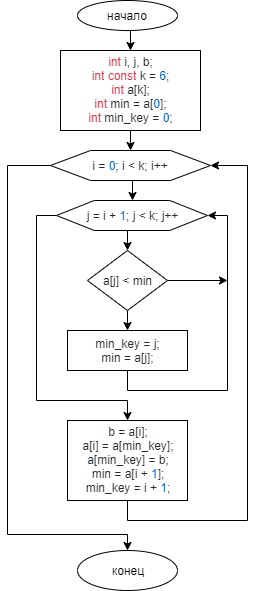

The diagram above was exported from draw.io. Its source (the exported page's mxGraphModel, read from the mxfile embedded in the PNG):
<mxGraphModel dx="1024" dy="517" grid="1" gridSize="10" guides="1" tooltips="1" connect="1" arrows="1" fold="1" page="1" pageScale="1" pageWidth="827" pageHeight="1169" math="0" shadow="0">
  <root>
    <mxCell id="0" />
    <mxCell id="1" parent="0" />
    <mxCell id="L1qtsZQdi1mkFqW8iyDW-11" style="edgeStyle=orthogonalEdgeStyle;rounded=0;orthogonalLoop=1;jettySize=auto;html=1;exitX=0.5;exitY=1;exitDx=0;exitDy=0;entryX=0.5;entryY=0;entryDx=0;entryDy=0;" edge="1" parent="1" source="L1qtsZQdi1mkFqW8iyDW-1" target="L1qtsZQdi1mkFqW8iyDW-2">
      <mxGeometry relative="1" as="geometry" />
    </mxCell>
    <mxCell id="L1qtsZQdi1mkFqW8iyDW-1" value="начало" style="ellipse;whiteSpace=wrap;html=1;" vertex="1" parent="1">
      <mxGeometry x="360" y="10" width="100" height="30" as="geometry" />
    </mxCell>
    <mxCell id="L1qtsZQdi1mkFqW8iyDW-12" style="edgeStyle=orthogonalEdgeStyle;rounded=0;orthogonalLoop=1;jettySize=auto;html=1;exitX=0.5;exitY=1;exitDx=0;exitDy=0;entryX=0.5;entryY=0;entryDx=0;entryDy=0;" edge="1" parent="1" source="L1qtsZQdi1mkFqW8iyDW-2" target="L1qtsZQdi1mkFqW8iyDW-3">
      <mxGeometry relative="1" as="geometry" />
    </mxCell>
    <mxCell id="L1qtsZQdi1mkFqW8iyDW-2" value="&lt;span class=&quot;pl-k&quot; style=&quot;box-sizing: border-box ; color: rgb(215 , 58 , 73) ; font-family: , &amp;#34;consolas&amp;#34; , &amp;#34;liberation mono&amp;#34; , &amp;#34;menlo&amp;#34; , monospace ; white-space: pre ; background-color: rgb(255 , 255 , 255)&quot;&gt;int&lt;/span&gt;&lt;span style=&quot;color: rgb(36 , 41 , 46) ; font-family: , &amp;#34;consolas&amp;#34; , &amp;#34;liberation mono&amp;#34; , &amp;#34;menlo&amp;#34; , monospace ; white-space: pre ; background-color: rgb(255 , 255 , 255)&quot;&gt; i, j, b;&lt;br/&gt;&lt;/span&gt;&lt;span class=&quot;pl-k&quot; style=&quot;box-sizing: border-box ; color: rgb(215 , 58 , 73) ; font-family: , &amp;#34;consolas&amp;#34; , &amp;#34;liberation mono&amp;#34; , &amp;#34;menlo&amp;#34; , monospace ; white-space: pre ; background-color: rgb(255 , 255 , 255)&quot;&gt;int&lt;/span&gt;&lt;span style=&quot;color: rgb(36 , 41 , 46) ; font-family: , &amp;#34;consolas&amp;#34; , &amp;#34;liberation mono&amp;#34; , &amp;#34;menlo&amp;#34; , monospace ; white-space: pre ; background-color: rgb(255 , 255 , 255)&quot;&gt; &lt;/span&gt;&lt;span class=&quot;pl-k&quot; style=&quot;box-sizing: border-box ; color: rgb(215 , 58 , 73) ; font-family: , &amp;#34;consolas&amp;#34; , &amp;#34;liberation mono&amp;#34; , &amp;#34;menlo&amp;#34; , monospace ; white-space: pre ; background-color: rgb(255 , 255 , 255)&quot;&gt;const&lt;/span&gt;&lt;span style=&quot;color: rgb(36 , 41 , 46) ; font-family: , &amp;#34;consolas&amp;#34; , &amp;#34;liberation mono&amp;#34; , &amp;#34;menlo&amp;#34; , monospace ; white-space: pre ; background-color: rgb(255 , 255 , 255)&quot;&gt; k = &lt;/span&gt;&lt;span class=&quot;pl-c1&quot; style=&quot;box-sizing: border-box ; color: rgb(0 , 92 , 197) ; font-family: , &amp;#34;consolas&amp;#34; , &amp;#34;liberation mono&amp;#34; , &amp;#34;menlo&amp;#34; , monospace ; white-space: pre ; background-color: rgb(255 , 255 , 255)&quot;&gt;6&lt;/span&gt;&lt;span style=&quot;color: rgb(36 , 41 , 46) ; font-family: , &amp;#34;consolas&amp;#34; , &amp;#34;liberation mono&amp;#34; , &amp;#34;menlo&amp;#34; , monospace ; white-space: pre ; background-color: rgb(255 , 255 , 255)&quot;&gt;;&lt;br/&gt;&lt;/span&gt;&lt;span class=&quot;pl-k&quot; style=&quot;box-sizing: border-box ; color: rgb(215 , 58 , 73) ; font-family: , &amp;#34;consolas&amp;#34; , &amp;#34;liberation mono&amp;#34; , &amp;#34;menlo&amp;#34; , monospace ; white-space: pre ; background-color: rgb(255 , 255 , 255)&quot;&gt;int&lt;/span&gt;&lt;span style=&quot;color: rgb(36 , 41 , 46) ; font-family: , &amp;#34;consolas&amp;#34; , &amp;#34;liberation mono&amp;#34; , &amp;#34;menlo&amp;#34; , monospace ; white-space: pre ; background-color: rgb(255 , 255 , 255)&quot;&gt; a[k];&lt;br/&gt;&lt;/span&gt;&lt;span class=&quot;pl-k&quot; style=&quot;box-sizing: border-box ; color: rgb(215 , 58 , 73) ; font-family: , &amp;#34;consolas&amp;#34; , &amp;#34;liberation mono&amp;#34; , &amp;#34;menlo&amp;#34; , monospace ; white-space: pre ; background-color: rgb(255 , 255 , 255)&quot;&gt;int&lt;/span&gt;&lt;span style=&quot;color: rgb(36 , 41 , 46) ; font-family: , &amp;#34;consolas&amp;#34; , &amp;#34;liberation mono&amp;#34; , &amp;#34;menlo&amp;#34; , monospace ; white-space: pre ; background-color: rgb(255 , 255 , 255)&quot;&gt; min = a[&lt;/span&gt;&lt;span class=&quot;pl-c1&quot; style=&quot;box-sizing: border-box ; color: rgb(0 , 92 , 197) ; font-family: , &amp;#34;consolas&amp;#34; , &amp;#34;liberation mono&amp;#34; , &amp;#34;menlo&amp;#34; , monospace ; white-space: pre ; background-color: rgb(255 , 255 , 255)&quot;&gt;0&lt;/span&gt;&lt;span style=&quot;color: rgb(36 , 41 , 46) ; font-family: , &amp;#34;consolas&amp;#34; , &amp;#34;liberation mono&amp;#34; , &amp;#34;menlo&amp;#34; , monospace ; white-space: pre ; background-color: rgb(255 , 255 , 255)&quot;&gt;];&lt;br/&gt;&lt;/span&gt;&lt;span class=&quot;pl-k&quot; style=&quot;box-sizing: border-box ; color: rgb(215 , 58 , 73) ; font-family: , &amp;#34;consolas&amp;#34; , &amp;#34;liberation mono&amp;#34; , &amp;#34;menlo&amp;#34; , monospace ; white-space: pre ; background-color: rgb(255 , 255 , 255)&quot;&gt;int&lt;/span&gt;&lt;span style=&quot;color: rgb(36 , 41 , 46) ; font-family: , &amp;#34;consolas&amp;#34; , &amp;#34;liberation mono&amp;#34; , &amp;#34;menlo&amp;#34; , monospace ; white-space: pre ; background-color: rgb(255 , 255 , 255)&quot;&gt; min_key = &lt;/span&gt;&lt;span class=&quot;pl-c1&quot; style=&quot;box-sizing: border-box ; color: rgb(0 , 92 , 197) ; font-family: , &amp;#34;consolas&amp;#34; , &amp;#34;liberation mono&amp;#34; , &amp;#34;menlo&amp;#34; , monospace ; white-space: pre ; background-color: rgb(255 , 255 , 255)&quot;&gt;0&lt;/span&gt;&lt;span style=&quot;color: rgb(36 , 41 , 46) ; font-family: , &amp;#34;consolas&amp;#34; , &amp;#34;liberation mono&amp;#34; , &amp;#34;menlo&amp;#34; , monospace ; white-space: pre ; background-color: rgb(255 , 255 , 255)&quot;&gt;;&lt;/span&gt;&lt;span style=&quot;color: rgb(36 , 41 , 46) ; font-family: , &amp;#34;consolas&amp;#34; , &amp;#34;liberation mono&amp;#34; , &amp;#34;menlo&amp;#34; , monospace ; white-space: pre ; background-color: rgb(255 , 255 , 255)&quot;&gt;&lt;br/&gt;&lt;/span&gt;" style="rounded=0;whiteSpace=wrap;html=1;" vertex="1" parent="1">
      <mxGeometry x="343" y="60" width="140" height="80" as="geometry" />
    </mxCell>
    <mxCell id="L1qtsZQdi1mkFqW8iyDW-13" style="edgeStyle=orthogonalEdgeStyle;rounded=0;orthogonalLoop=1;jettySize=auto;html=1;exitX=0.5;exitY=1;exitDx=0;exitDy=0;entryX=0.5;entryY=0;entryDx=0;entryDy=0;" edge="1" parent="1" source="L1qtsZQdi1mkFqW8iyDW-3" target="L1qtsZQdi1mkFqW8iyDW-4">
      <mxGeometry relative="1" as="geometry" />
    </mxCell>
    <mxCell id="L1qtsZQdi1mkFqW8iyDW-20" style="edgeStyle=orthogonalEdgeStyle;rounded=0;orthogonalLoop=1;jettySize=auto;html=1;exitX=0;exitY=0.5;exitDx=0;exitDy=0;entryX=0.5;entryY=0;entryDx=0;entryDy=0;" edge="1" parent="1" source="L1qtsZQdi1mkFqW8iyDW-3" target="L1qtsZQdi1mkFqW8iyDW-10">
      <mxGeometry relative="1" as="geometry">
        <Array as="points">
          <mxPoint x="290" y="175" />
          <mxPoint x="290" y="544" />
        </Array>
      </mxGeometry>
    </mxCell>
    <mxCell id="L1qtsZQdi1mkFqW8iyDW-3" value="&lt;span style=&quot;color: rgb(36 , 41 , 46) ; font-family: , &amp;#34;consolas&amp;#34; , &amp;#34;liberation mono&amp;#34; , &amp;#34;menlo&amp;#34; , monospace ; white-space: pre ; background-color: rgb(255 , 255 , 255)&quot;&gt;i = &lt;/span&gt;&lt;span class=&quot;pl-c1&quot; style=&quot;box-sizing: border-box ; color: rgb(0 , 92 , 197) ; font-family: , &amp;#34;consolas&amp;#34; , &amp;#34;liberation mono&amp;#34; , &amp;#34;menlo&amp;#34; , monospace ; white-space: pre ; background-color: rgb(255 , 255 , 255)&quot;&gt;0&lt;/span&gt;&lt;span style=&quot;color: rgb(36 , 41 , 46) ; font-family: , &amp;#34;consolas&amp;#34; , &amp;#34;liberation mono&amp;#34; , &amp;#34;menlo&amp;#34; , monospace ; white-space: pre ; background-color: rgb(255 , 255 , 255)&quot;&gt;; i &amp;lt; k; i++&lt;/span&gt;" style="shape=hexagon;perimeter=hexagonPerimeter2;whiteSpace=wrap;html=1;" vertex="1" parent="1">
      <mxGeometry x="333" y="160" width="160" height="30" as="geometry" />
    </mxCell>
    <mxCell id="L1qtsZQdi1mkFqW8iyDW-14" style="edgeStyle=orthogonalEdgeStyle;rounded=0;orthogonalLoop=1;jettySize=auto;html=1;exitX=0.5;exitY=1;exitDx=0;exitDy=0;entryX=0.5;entryY=0;entryDx=0;entryDy=0;" edge="1" parent="1" source="L1qtsZQdi1mkFqW8iyDW-4" target="L1qtsZQdi1mkFqW8iyDW-7">
      <mxGeometry relative="1" as="geometry" />
    </mxCell>
    <mxCell id="L1qtsZQdi1mkFqW8iyDW-18" style="edgeStyle=orthogonalEdgeStyle;rounded=0;orthogonalLoop=1;jettySize=auto;html=1;exitX=0;exitY=0.5;exitDx=0;exitDy=0;entryX=0.5;entryY=0;entryDx=0;entryDy=0;" edge="1" parent="1" source="L1qtsZQdi1mkFqW8iyDW-4" target="L1qtsZQdi1mkFqW8iyDW-9">
      <mxGeometry relative="1" as="geometry">
        <Array as="points">
          <mxPoint x="319" y="225" />
          <mxPoint x="319" y="410" />
          <mxPoint x="410" y="410" />
        </Array>
      </mxGeometry>
    </mxCell>
    <mxCell id="L1qtsZQdi1mkFqW8iyDW-4" value="&lt;span style=&quot;color: rgb(36 , 41 , 46) ; font-family: , &amp;#34;consolas&amp;#34; , &amp;#34;liberation mono&amp;#34; , &amp;#34;menlo&amp;#34; , monospace ; white-space: pre ; background-color: rgb(255 , 255 , 255)&quot;&gt;j = i + &lt;/span&gt;&lt;span class=&quot;pl-c1&quot; style=&quot;box-sizing: border-box ; color: rgb(0 , 92 , 197) ; font-family: , &amp;#34;consolas&amp;#34; , &amp;#34;liberation mono&amp;#34; , &amp;#34;menlo&amp;#34; , monospace ; white-space: pre ; background-color: rgb(255 , 255 , 255)&quot;&gt;1&lt;/span&gt;&lt;span style=&quot;color: rgb(36 , 41 , 46) ; font-family: , &amp;#34;consolas&amp;#34; , &amp;#34;liberation mono&amp;#34; , &amp;#34;menlo&amp;#34; , monospace ; white-space: pre ; background-color: rgb(255 , 255 , 255)&quot;&gt;; j &amp;lt; k; j++&lt;/span&gt;" style="shape=hexagon;perimeter=hexagonPerimeter2;whiteSpace=wrap;html=1;" vertex="1" parent="1">
      <mxGeometry x="339" y="210" width="151" height="30" as="geometry" />
    </mxCell>
    <mxCell id="L1qtsZQdi1mkFqW8iyDW-15" style="edgeStyle=orthogonalEdgeStyle;rounded=0;orthogonalLoop=1;jettySize=auto;html=1;exitX=0.5;exitY=1;exitDx=0;exitDy=0;entryX=0.5;entryY=0;entryDx=0;entryDy=0;" edge="1" parent="1" source="L1qtsZQdi1mkFqW8iyDW-7" target="L1qtsZQdi1mkFqW8iyDW-8">
      <mxGeometry relative="1" as="geometry" />
    </mxCell>
    <mxCell id="L1qtsZQdi1mkFqW8iyDW-17" style="edgeStyle=orthogonalEdgeStyle;rounded=0;orthogonalLoop=1;jettySize=auto;html=1;exitX=1;exitY=0.5;exitDx=0;exitDy=0;" edge="1" parent="1" source="L1qtsZQdi1mkFqW8iyDW-7">
      <mxGeometry relative="1" as="geometry">
        <mxPoint x="510" y="290" as="targetPoint" />
      </mxGeometry>
    </mxCell>
    <mxCell id="L1qtsZQdi1mkFqW8iyDW-7" value="&lt;span style=&quot;color: rgb(36 , 41 , 46) ; font-family: , &amp;#34;consolas&amp;#34; , &amp;#34;liberation mono&amp;#34; , &amp;#34;menlo&amp;#34; , monospace ; white-space: pre ; background-color: rgb(255 , 255 , 255)&quot;&gt;a[j] &amp;lt; min&lt;/span&gt;" style="rhombus;whiteSpace=wrap;html=1;" vertex="1" parent="1">
      <mxGeometry x="370" y="260" width="80" height="60" as="geometry" />
    </mxCell>
    <mxCell id="L1qtsZQdi1mkFqW8iyDW-16" style="edgeStyle=orthogonalEdgeStyle;rounded=0;orthogonalLoop=1;jettySize=auto;html=1;exitX=0.5;exitY=1;exitDx=0;exitDy=0;entryX=1;entryY=0.5;entryDx=0;entryDy=0;" edge="1" parent="1" source="L1qtsZQdi1mkFqW8iyDW-8" target="L1qtsZQdi1mkFqW8iyDW-4">
      <mxGeometry relative="1" as="geometry" />
    </mxCell>
    <mxCell id="L1qtsZQdi1mkFqW8iyDW-8" value="&lt;span style=&quot;color: rgb(36 , 41 , 46) ; font-family: , &amp;#34;consolas&amp;#34; , &amp;#34;liberation mono&amp;#34; , &amp;#34;menlo&amp;#34; , monospace ; white-space: pre ; background-color: rgb(255 , 255 , 255)&quot;&gt;min_key = j;&lt;br/&gt;&lt;/span&gt;&lt;span style=&quot;color: rgb(36 , 41 , 46) ; font-family: , &amp;#34;consolas&amp;#34; , &amp;#34;liberation mono&amp;#34; , &amp;#34;menlo&amp;#34; , monospace ; white-space: pre ; background-color: rgb(255 , 255 , 255)&quot;&gt;min = a[j];&lt;/span&gt;&lt;span style=&quot;color: rgb(36 , 41 , 46) ; font-family: , &amp;#34;consolas&amp;#34; , &amp;#34;liberation mono&amp;#34; , &amp;#34;menlo&amp;#34; , monospace ; white-space: pre ; background-color: rgb(255 , 255 , 255)&quot;&gt;&lt;br/&gt;&lt;/span&gt;" style="rounded=0;whiteSpace=wrap;html=1;" vertex="1" parent="1">
      <mxGeometry x="350" y="340" width="120" height="40" as="geometry" />
    </mxCell>
    <mxCell id="L1qtsZQdi1mkFqW8iyDW-19" style="edgeStyle=orthogonalEdgeStyle;rounded=0;orthogonalLoop=1;jettySize=auto;html=1;exitX=0.5;exitY=1;exitDx=0;exitDy=0;entryX=1;entryY=0.5;entryDx=0;entryDy=0;" edge="1" parent="1" source="L1qtsZQdi1mkFqW8iyDW-9" target="L1qtsZQdi1mkFqW8iyDW-3">
      <mxGeometry relative="1" as="geometry">
        <Array as="points">
          <mxPoint x="410" y="530" />
          <mxPoint x="530" y="530" />
          <mxPoint x="530" y="175" />
        </Array>
      </mxGeometry>
    </mxCell>
    <mxCell id="L1qtsZQdi1mkFqW8iyDW-9" value="&lt;span style=&quot;color: rgb(36 , 41 , 46) ; font-family: , &amp;#34;consolas&amp;#34; , &amp;#34;liberation mono&amp;#34; , &amp;#34;menlo&amp;#34; , monospace ; white-space: pre ; background-color: rgb(255 , 255 , 255)&quot;&gt;b = a[i];&lt;br/&gt;&lt;/span&gt;&lt;span style=&quot;color: rgb(36 , 41 , 46) ; font-family: , &amp;#34;consolas&amp;#34; , &amp;#34;liberation mono&amp;#34; , &amp;#34;menlo&amp;#34; , monospace ; white-space: pre ; background-color: rgb(255 , 255 , 255)&quot;&gt;a[i] = a[min_key];&lt;br/&gt;&lt;/span&gt;&lt;span style=&quot;color: rgb(36 , 41 , 46) ; font-family: , &amp;#34;consolas&amp;#34; , &amp;#34;liberation mono&amp;#34; , &amp;#34;menlo&amp;#34; , monospace ; white-space: pre ; background-color: rgb(255 , 255 , 255)&quot;&gt;a[min_key] = b;&lt;br/&gt;&lt;/span&gt;&lt;span style=&quot;color: rgb(36 , 41 , 46) ; font-family: , &amp;#34;consolas&amp;#34; , &amp;#34;liberation mono&amp;#34; , &amp;#34;menlo&amp;#34; , monospace ; white-space: pre ; background-color: rgb(255 , 255 , 255)&quot;&gt;min = a[i + &lt;/span&gt;&lt;span class=&quot;pl-c1&quot; style=&quot;box-sizing: border-box ; color: rgb(0 , 92 , 197) ; font-family: , &amp;#34;consolas&amp;#34; , &amp;#34;liberation mono&amp;#34; , &amp;#34;menlo&amp;#34; , monospace ; white-space: pre ; background-color: rgb(255 , 255 , 255)&quot;&gt;1&lt;/span&gt;&lt;span style=&quot;color: rgb(36 , 41 , 46) ; font-family: , &amp;#34;consolas&amp;#34; , &amp;#34;liberation mono&amp;#34; , &amp;#34;menlo&amp;#34; , monospace ; white-space: pre ; background-color: rgb(255 , 255 , 255)&quot;&gt;];&lt;br/&gt;&lt;/span&gt;&lt;span style=&quot;color: rgb(36 , 41 , 46) ; font-family: , &amp;#34;consolas&amp;#34; , &amp;#34;liberation mono&amp;#34; , &amp;#34;menlo&amp;#34; , monospace ; white-space: pre ; background-color: rgb(255 , 255 , 255)&quot;&gt;min_key = i + &lt;/span&gt;&lt;span class=&quot;pl-c1&quot; style=&quot;box-sizing: border-box ; color: rgb(0 , 92 , 197) ; font-family: , &amp;#34;consolas&amp;#34; , &amp;#34;liberation mono&amp;#34; , &amp;#34;menlo&amp;#34; , monospace ; white-space: pre ; background-color: rgb(255 , 255 , 255)&quot;&gt;1&lt;/span&gt;&lt;span style=&quot;color: rgb(36 , 41 , 46) ; font-family: , &amp;#34;consolas&amp;#34; , &amp;#34;liberation mono&amp;#34; , &amp;#34;menlo&amp;#34; , monospace ; white-space: pre ; background-color: rgb(255 , 255 , 255)&quot;&gt;;&lt;/span&gt;&lt;span style=&quot;color: rgb(36 , 41 , 46) ; font-family: , &amp;#34;consolas&amp;#34; , &amp;#34;liberation mono&amp;#34; , &amp;#34;menlo&amp;#34; , monospace ; white-space: pre ; background-color: rgb(255 , 255 , 255)&quot;&gt;&lt;br/&gt;&lt;/span&gt;" style="rounded=0;whiteSpace=wrap;html=1;" vertex="1" parent="1">
      <mxGeometry x="350" y="430" width="120" height="80" as="geometry" />
    </mxCell>
    <mxCell id="L1qtsZQdi1mkFqW8iyDW-10" value="конец" style="ellipse;whiteSpace=wrap;html=1;" vertex="1" parent="1">
      <mxGeometry x="360" y="560" width="100" height="40" as="geometry" />
    </mxCell>
  </root>
</mxGraphModel>